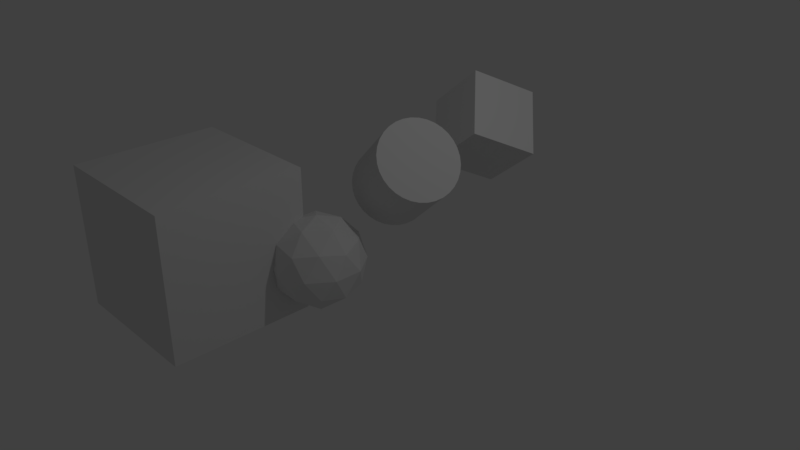 # Source: shapes.blend  (saved by Blender 2.78.0; exported with 4.5.12 LTS)
import bpy
from mathutils import Matrix  # noqa: F401  (used for matrix-valued properties, if any)

bpy.ops.wm.read_factory_settings(use_empty=True)
scene = bpy.context.scene
scene.name = 'Scene'

# ---- collections
col_collection_1 = bpy.data.collections.new('Collection 1'); scene.collection.children.link(col_collection_1)

# ---- materials (node trees are filled in below, after node groups)
mat_material = bpy.data.materials.new('Material')
mat_material.alpha_threshold = 0.0
mat_material.use_transparent_shadow = False
mat_material.roughness = 0.5
mat_material.line_color = (0.0, 0.0, 0.0, 1.0)

# ---- material node trees

# ---- world
world_world = bpy.data.worlds.new('World'); scene.world = world_world
world_world.color = (0.05088, 0.05088, 0.05088)
world_world.use_sun_shadow = False
world_world.sun_shadow_jitter_overblur = 0.0
world_world.cycles.sampling_method = 'MANUAL'

# ---- cameras
cam_camera = bpy.data.cameras.new('Camera')
cam_camera.clip_end = 100.0
cam_camera.lens = 35.0
cam_camera.sensor_width = 32.0
cam_camera.sensor_height = 18.0
cam_camera.ortho_scale = 7.314
cam_camera.dof.focus_distance = 0.0
cam_camera.dof.aperture_fstop = 128.0

# ---- lights
light_lamp = bpy.data.lights.new('Lamp', 'POINT')
light_lamp.transmission_factor = 0.0
light_lamp.cutoff_distance = 30.0
light_lamp.energy = 100.0
light_lamp.shadow_buffer_clip_start = 1.001
light_lamp.shadow_soft_size = 0.1
light_lamp.shadow_maximum_resolution = 0.006
light_lamp.use_absolute_resolution = True

# ---- meshes
me_icosphere = bpy.data.meshes.new('Icosphere')
me_icosphere.from_pydata([(0.0, 0.0, -1.0), (0.7236, -0.5257, -0.4472), (-0.2764, -0.8506, -0.4472), (-0.8944, 0.0, -0.4472), (-0.2764, 0.8506, -0.4472), (0.7236, 0.5257, -0.4472), (0.2764, -0.8506, 0.4472), (-0.7236, -0.5257, 0.4472), (-0.7236, 0.5257, 0.4472), (0.2764, 0.8506, 0.4472), (0.8944, 0.0, 0.4472), (0.0, 0.0, 1.0), (-0.1625, -0.5, -0.8507), (0.4253, -0.309, -0.8507), (0.2629, -0.809, -0.5257), (0.8506, 0.0, -0.5257), (0.4253, 0.309, -0.8507), (-0.5257, 0.0, -0.8507), (-0.6882, -0.5, -0.5257), (-0.1625, 0.5, -0.8507), (-0.6882, 0.5, -0.5257), (0.2629, 0.809, -0.5257), (0.9511, -0.309, 0.0), (0.9511, 0.309, 0.0), (0.0, -1.0, 0.0), (0.5878, -0.809, 0.0), (-0.9511, -0.309, 0.0), (-0.5878, -0.809, 0.0), (-0.5878, 0.809, 0.0), (-0.9511, 0.309, 0.0), (0.5878, 0.809, 0.0), (0.0, 1.0, 0.0), (0.6882, -0.5, 0.5257), (-0.2629, -0.809, 0.5257), (-0.8506, 0.0, 0.5257), (-0.2629, 0.809, 0.5257), (0.6882, 0.5, 0.5257), (0.1625, -0.5, 0.8507), (0.5257, 0.0, 0.8507), (-0.4253, -0.309, 0.8507), (-0.4253, 0.309, 0.8507), (0.1625, 0.5, 0.8507)], [], [(0, 13, 12), (1, 13, 15), (0, 12, 17), (0, 17, 19), (0, 19, 16), (1, 15, 22), (2, 14, 24), (3, 18, 26), (4, 20, 28), (5, 21, 30), (1, 22, 25), (2, 24, 27), (3, 26, 29), (4, 28, 31), (5, 30, 23), (6, 32, 37), (7, 33, 39), (8, 34, 40), (9, 35, 41), (10, 36, 38), (38, 41, 11), (38, 36, 41), (36, 9, 41), (41, 40, 11), (41, 35, 40), (35, 8, 40), (40, 39, 11), (40, 34, 39), (34, 7, 39), (39, 37, 11), (39, 33, 37), (33, 6, 37), (37, 38, 11), (37, 32, 38), (32, 10, 38), (23, 36, 10), (23, 30, 36), (30, 9, 36), (31, 35, 9), (31, 28, 35), (28, 8, 35), (29, 34, 8), (29, 26, 34), (26, 7, 34), (27, 33, 7), (27, 24, 33), (24, 6, 33), (25, 32, 6), (25, 22, 32), (22, 10, 32), (30, 31, 9), (30, 21, 31), (21, 4, 31), (28, 29, 8), (28, 20, 29), (20, 3, 29), (26, 27, 7), (26, 18, 27), (18, 2, 27), (24, 25, 6), (24, 14, 25), (14, 1, 25), (22, 23, 10), (22, 15, 23), (15, 5, 23), (16, 21, 5), (16, 19, 21), (19, 4, 21), (19, 20, 4), (19, 17, 20), (17, 3, 20), (17, 18, 3), (17, 12, 18), (12, 2, 18), (15, 16, 5), (15, 13, 16), (13, 0, 16), (12, 14, 2), (12, 13, 14), (13, 1, 14)])
me_icosphere.use_remesh_preserve_volume = False
me_icosphere.use_remesh_preserve_attributes = False
me_icosphere.use_mirror_vertex_groups = False
me_icosphere.update()
me_cylinder = bpy.data.meshes.new('Cylinder')
me_cylinder.from_pydata([(0.0, 1.0, -1.0), (0.0, 1.0, 1.0), (0.1951, 0.9808, -1.0), (0.1951, 0.9808, 1.0), (0.3827, 0.9239, -1.0), (0.3827, 0.9239, 1.0), (0.5556, 0.8315, -1.0), (0.5556, 0.8315, 1.0), (0.7071, 0.7071, -1.0), (0.7071, 0.7071, 1.0), (0.8315, 0.5556, -1.0), (0.8315, 0.5556, 1.0), (0.9239, 0.3827, -1.0), (0.9239, 0.3827, 1.0), (0.9808, 0.1951, -1.0), (0.9808, 0.1951, 1.0), (1.0, 7.55e-08, -1.0), (1.0, 7.55e-08, 1.0), (0.9808, -0.1951, -1.0), (0.9808, -0.1951, 1.0), (0.9239, -0.3827, -1.0), (0.9239, -0.3827, 1.0), (0.8315, -0.5556, -1.0), (0.8315, -0.5556, 1.0), (0.7071, -0.7071, -1.0), (0.7071, -0.7071, 1.0), (0.5556, -0.8315, -1.0), (0.5556, -0.8315, 1.0), (0.3827, -0.9239, -1.0), (0.3827, -0.9239, 1.0), (0.1951, -0.9808, -1.0), (0.1951, -0.9808, 1.0), (-3.258e-07, -1.0, -1.0), (-3.258e-07, -1.0, 1.0), (-0.1951, -0.9808, -1.0), (-0.1951, -0.9808, 1.0), (-0.3827, -0.9239, -1.0), (-0.3827, -0.9239, 1.0), (-0.5556, -0.8315, -1.0), (-0.5556, -0.8315, 1.0), (-0.7071, -0.7071, -1.0), (-0.7071, -0.7071, 1.0), (-0.8315, -0.5556, -1.0), (-0.8315, -0.5556, 1.0), (-0.9239, -0.3827, -1.0), (-0.9239, -0.3827, 1.0), (-0.9808, -0.1951, -1.0), (-0.9808, -0.1951, 1.0), (-1.0, 9.656e-07, -1.0), (-1.0, 9.656e-07, 1.0), (-0.9808, 0.1951, -1.0), (-0.9808, 0.1951, 1.0), (-0.9239, 0.3827, -1.0), (-0.9239, 0.3827, 1.0), (-0.8315, 0.5556, -1.0), (-0.8315, 0.5556, 1.0), (-0.7071, 0.7071, -1.0), (-0.7071, 0.7071, 1.0), (-0.5556, 0.8315, -1.0), (-0.5556, 0.8315, 1.0), (-0.3827, 0.9239, -1.0), (-0.3827, 0.9239, 1.0), (-0.1951, 0.9808, -1.0), (-0.1951, 0.9808, 1.0)], [], [(0, 1, 3, 2), (2, 3, 5, 4), (4, 5, 7, 6), (6, 7, 9, 8), (8, 9, 11, 10), (10, 11, 13, 12), (12, 13, 15, 14), (14, 15, 17, 16), (16, 17, 19, 18), (18, 19, 21, 20), (20, 21, 23, 22), (22, 23, 25, 24), (24, 25, 27, 26), (26, 27, 29, 28), (28, 29, 31, 30), (30, 31, 33, 32), (32, 33, 35, 34), (34, 35, 37, 36), (36, 37, 39, 38), (38, 39, 41, 40), (40, 41, 43, 42), (42, 43, 45, 44), (44, 45, 47, 46), (46, 47, 49, 48), (48, 49, 51, 50), (50, 51, 53, 52), (52, 53, 55, 54), (54, 55, 57, 56), (56, 57, 59, 58), (58, 59, 61, 60), (3, 1, 63, 61, 59, 57, 55, 53, 51, 49, 47, 45, 43, 41, 39, 37, 35, 33, 31, 29, 27, 25, 23, 21, 19, 17, 15, 13, 11, 9, 7, 5), (60, 61, 63, 62), (62, 63, 1, 0), (0, 2, 4, 6, 8, 10, 12, 14, 16, 18, 20, 22, 24, 26, 28, 30, 32, 34, 36, 38, 40, 42, 44, 46, 48, 50, 52, 54, 56, 58, 60, 62)])
me_cylinder.use_remesh_preserve_volume = False
me_cylinder.use_remesh_preserve_attributes = False
me_cylinder.use_mirror_vertex_groups = False
me_cylinder.update()
me_cube_001 = bpy.data.meshes.new('Cube.001')
me_cube_001.from_pydata([(-1.0, -1.0, -1.0), (-1.0, -1.0, 1.0), (-1.0, 1.0, -1.0), (-1.0, 1.0, 1.0), (1.0, -1.0, -1.0), (1.0, -1.0, 1.0), (1.0, 1.0, -1.0), (1.0, 1.0, 1.0)], [], [(0, 1, 3, 2), (2, 3, 7, 6), (6, 7, 5, 4), (4, 5, 1, 0), (2, 6, 4, 0), (7, 3, 1, 5)])
me_cube_001.use_remesh_preserve_volume = False
me_cube_001.use_remesh_preserve_attributes = False
me_cube_001.use_mirror_vertex_groups = False
me_cube_001.update()
me_cube = bpy.data.meshes.new('Cube')
me_cube.from_pydata([(1.0, 1.0, -1.0), (1.0, -1.0, -1.0), (-1.0, -1.0, -1.0), (-1.0, 1.0, -1.0), (1.0, 1.0, 1.0), (1.0, -1.0, 1.0), (-1.0, -1.0, 1.0), (-1.0, 1.0, 1.0)], [], [(0, 1, 2, 3), (4, 7, 6, 5), (0, 4, 5, 1), (1, 5, 6, 2), (2, 6, 7, 3), (4, 0, 3, 7)])
me_cube.materials.append(mat_material)
me_cube.use_remesh_preserve_volume = False
me_cube.use_remesh_preserve_attributes = False
me_cube.use_mirror_vertex_groups = False
me_cube.update()

# ---- objects
ob_icosphere = bpy.data.objects.new('Icosphere', me_icosphere)
ob_cylinder = bpy.data.objects.new('Cylinder', me_cylinder)
ob_cube_001 = bpy.data.objects.new('Cube.001', me_cube_001)
ob_cube = bpy.data.objects.new('Cube', me_cube)
ob_lamp = bpy.data.objects.new('Lamp', light_lamp)
ob_camera = bpy.data.objects.new('Camera', cam_camera)

# ---- transforms, parenting, visibility, modifiers, constraints
ob_icosphere.location = (-0.4245, -0.4989, -0.06694)
ob_icosphere.scale = (0.6345, 0.6345, 0.6345)
ob_icosphere.lineart.crease_threshold = 0.0
ob_cylinder.location = (-0.02207, 0.6499, 0.9288)
ob_cylinder.rotation_euler = (-0.8238, 0.3941, -1.567)
ob_cylinder.scale = (0.5519, 0.5519, 0.5519)
ob_cylinder.lineart.crease_threshold = 0.0
ob_cube_001.location = (-0.004016, 2.126, 1.196)
ob_cube_001.rotation_euler = (0.7955, 0.4252, 1.15)
ob_cube_001.scale = (0.4783, 0.4783, 0.4783)
ob_cube_001.lineart.crease_threshold = 0.0
ob_cube.location = (-1.601, -1.568, 0.1798)
ob_cube.lock_rotations_4d = False
ob_cube.empty_display_type = 'ARROWS'
ob_cube.lineart.crease_threshold = 0.0
ob_lamp.location = (4.076, 1.005, 5.904)
ob_lamp.rotation_euler = (0.6503, 0.05522, 1.866)
ob_lamp.lock_rotations_4d = False
ob_lamp.empty_display_type = 'ARROWS'
ob_lamp.color = (0.0, 0.0, 0.0, 0.0)
ob_lamp.lineart.crease_threshold = 0.0
ob_camera.location = (7.481, -6.508, 5.344)
ob_camera.rotation_euler = (1.109, 0.0, 0.8149)
ob_camera.lock_rotations_4d = False
ob_camera.empty_display_type = 'ARROWS'
ob_camera.color = (0.0, 0.0, 0.0, 0.0)
ob_camera.display_type = 'WIRE'
ob_camera.lineart.crease_threshold = 0.0

# ---- collection membership
col_collection_1.objects.link(ob_icosphere)
col_collection_1.objects.link(ob_cylinder)
col_collection_1.objects.link(ob_cube_001)
col_collection_1.objects.link(ob_cube)
col_collection_1.objects.link(ob_lamp)
col_collection_1.objects.link(ob_camera)

# ---- scene / render settings (as saved in the file)
scene.camera = ob_camera
scene.frame_start = 1; scene.frame_end = 250; scene.frame_set(1)
scene.render.engine = 'BLENDER_EEVEE_NEXT'
scene.render.resolution_percentage = 50
scene.render.dither_intensity = 0.0
scene.cycles.use_denoising = False
scene.cycles.samples = 128
scene.cycles.sampling_pattern = 'TABULATED_SOBOL'
scene.cycles.light_sampling_threshold = 0.0
scene.cycles.use_adaptive_sampling = False
scene.cycles.use_light_tree = False
scene.cycles.blur_glossy = 0.0
scene.cycles.sample_clamp_indirect = 0.0
scene.view_settings.view_transform = 'Standard'
bpy.context.view_layer.update()
